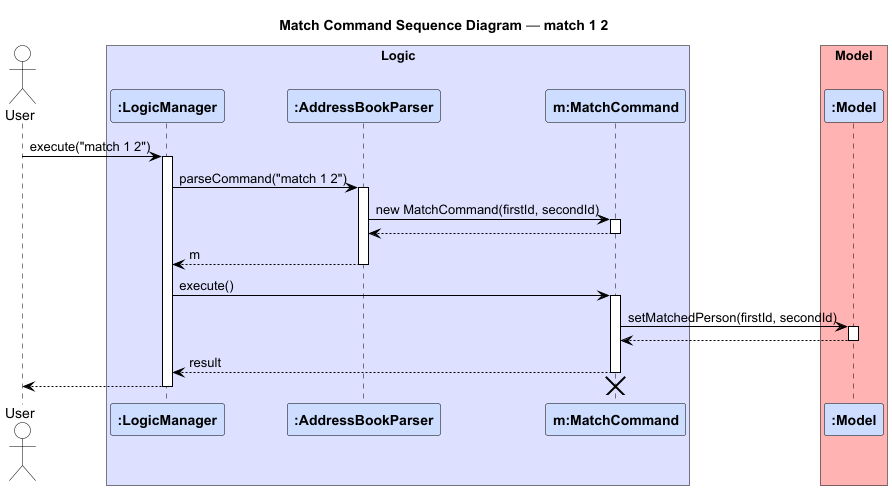

The diagram above was rendered by PlantUML. Its source (embedded in the PNG):
@startuml
title Match Command Sequence Diagram — match 1 2

' ===== Style (same as Find/Sort) =====
skinparam backgroundColor white
skinparam sequence {
    ArrowThickness 1.0
    LifeLineBorderColor black
    LifeLineBackgroundColor #ffffff
    ParticipantBorderColor black
    ParticipantBackgroundColor #ccddff
    BoxPadding 20
    BoxBorderColor black
    BoxBackgroundColor #ddddff
    ActorBorderColor black
    ActorBackgroundColor white
    ParticipantFontStyle bold
    ParticipantFontColor black
    ActivationBarColor #ffffff
    ActivationBarBorderColor black
    ArrowColor black
    GroupBackgroundColor #ddeeff
}

' ===== Participants =====
actor User as user

box "Logic" #dde1ff
participant ":LogicManager" as LogicManager
participant ":AddressBookParser" as AddressBookParser
participant "m:MatchCommand" as MatchCommand
end box

box "Model" #ffb3b3
participant ":Model" as Model
end box

' ===== Flow =====
user -> LogicManager : execute("match 1 2")
activate LogicManager

LogicManager -> AddressBookParser : parseCommand("match 1 2")
activate AddressBookParser
AddressBookParser -> MatchCommand : new MatchCommand(firstId, secondId)
activate MatchCommand
AddressBookParser <-- MatchCommand : 
deactivate MatchCommand
LogicManager <-- AddressBookParser : m
deactivate AddressBookParser

LogicManager -> MatchCommand : execute()
activate MatchCommand

MatchCommand -> Model : setMatchedPerson(firstId, secondId)
activate Model
Model --> MatchCommand
deactivate Model

MatchCommand --> LogicManager : result
deactivate MatchCommand

LogicManager --> user 
destroy MatchCommand
deactivate LogicManager

@enduml